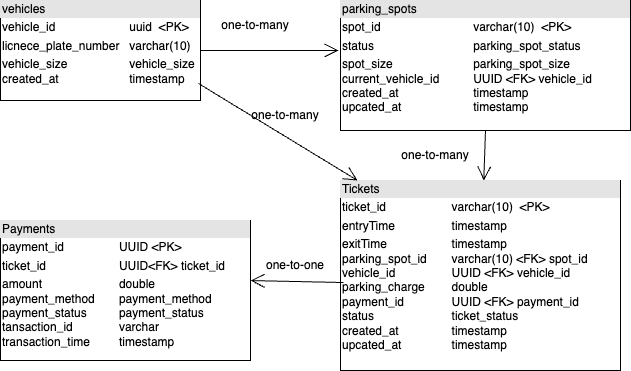

The diagram above was exported from draw.io. Its source (the exported page's mxGraphModel, read from the mxfile embedded in the PNG):
<mxGraphModel dx="1434" dy="530" grid="1" gridSize="10" guides="1" tooltips="1" connect="1" arrows="1" fold="1" page="1" pageScale="1" pageWidth="4681" pageHeight="3300" math="0" shadow="0">
  <root>
    <mxCell id="0" />
    <mxCell id="1" parent="0" />
    <mxCell id="tvWx4KkyoU9JNVJODQnC-1" value="" style="group" vertex="1" connectable="0" parent="1">
      <mxGeometry x="340" y="210" width="630" height="370" as="geometry" />
    </mxCell>
    <mxCell id="tvWx4KkyoU9JNVJODQnC-2" value="&lt;div style=&quot;box-sizing: border-box; width: 100%; background: rgb(228, 228, 228); padding: 2px;&quot;&gt;vehicles&lt;/div&gt;&lt;table style=&quot;width:100%;font-size:1em;&quot; cellpadding=&quot;2&quot; cellspacing=&quot;0&quot;&gt;&lt;tbody&gt;&lt;tr&gt;&lt;td&gt;vehicle_id&lt;/td&gt;&lt;td&gt;uuid&amp;nbsp; &amp;lt;PK&amp;gt;&lt;/td&gt;&lt;/tr&gt;&lt;tr&gt;&lt;td&gt;licnece_plate_number&lt;/td&gt;&lt;td&gt;varchar(10)&lt;/td&gt;&lt;/tr&gt;&lt;tr&gt;&lt;td&gt;vehicle_size&lt;br&gt;created_at&amp;nbsp;&lt;/td&gt;&lt;td&gt;vehicle_size&lt;br&gt;timestamp&lt;/td&gt;&lt;/tr&gt;&lt;/tbody&gt;&lt;/table&gt;" style="verticalAlign=top;align=left;overflow=fill;html=1;whiteSpace=wrap;" vertex="1" parent="tvWx4KkyoU9JNVJODQnC-1">
      <mxGeometry width="200" height="100" as="geometry" />
    </mxCell>
    <mxCell id="tvWx4KkyoU9JNVJODQnC-3" value="&lt;div style=&quot;box-sizing: border-box; width: 100%; background: rgb(228, 228, 228); padding: 2px;&quot;&gt;parking_spots&lt;/div&gt;&lt;table style=&quot;width:100%;font-size:1em;&quot; cellpadding=&quot;2&quot; cellspacing=&quot;0&quot;&gt;&lt;tbody&gt;&lt;tr&gt;&lt;td&gt;spot_id&lt;/td&gt;&lt;td&gt;varchar(10)&amp;nbsp; &amp;lt;PK&amp;gt;&lt;/td&gt;&lt;/tr&gt;&lt;tr&gt;&lt;td&gt;status&lt;/td&gt;&lt;td&gt;parking_spot_status&lt;/td&gt;&lt;/tr&gt;&lt;tr&gt;&lt;td&gt;spot_size&lt;br&gt;current_vehicle_id&lt;br&gt;created_at&lt;br&gt;upcated_at&amp;nbsp;&lt;/td&gt;&lt;td&gt;parking_spot_size&lt;br&gt;UUID &amp;lt;FK&amp;gt; vehicle_id&lt;br&gt;timestamp&lt;br&gt;timestamp&lt;/td&gt;&lt;/tr&gt;&lt;/tbody&gt;&lt;/table&gt;" style="verticalAlign=top;align=left;overflow=fill;html=1;whiteSpace=wrap;" vertex="1" parent="tvWx4KkyoU9JNVJODQnC-1">
      <mxGeometry x="340" width="290" height="130" as="geometry" />
    </mxCell>
    <mxCell id="tvWx4KkyoU9JNVJODQnC-4" value="&lt;div style=&quot;box-sizing: border-box; width: 100%; background: rgb(228, 228, 228); padding: 2px;&quot;&gt;Tickets&lt;/div&gt;&lt;table style=&quot;width:100%;font-size:1em;&quot; cellpadding=&quot;2&quot; cellspacing=&quot;0&quot;&gt;&lt;tbody&gt;&lt;tr&gt;&lt;td&gt;ticket_id&lt;/td&gt;&lt;td&gt;varchar(10)&amp;nbsp; &amp;lt;PK&amp;gt;&lt;/td&gt;&lt;/tr&gt;&lt;tr&gt;&lt;td&gt;entryTime&lt;/td&gt;&lt;td&gt;timestamp&lt;/td&gt;&lt;/tr&gt;&lt;tr&gt;&lt;td&gt;exitTime&lt;br&gt;parking_spot_id&lt;br&gt;vehicle_id&lt;br&gt;parking_charge&amp;nbsp;&lt;br&gt;payment_id&lt;br&gt;status&lt;br&gt;created_at&lt;br&gt;upcated_at&amp;nbsp;&lt;/td&gt;&lt;td&gt;timestamp&lt;br&gt;varchar(10) &amp;lt;FK&amp;gt; spot_id&lt;br&gt;UUID &amp;lt;FK&amp;gt; vehicle_id&lt;br&gt;double&lt;br&gt;UUID &amp;lt;FK&amp;gt; payment_id&lt;br&gt;ticket_status&lt;br&gt;timestamp&lt;br&gt;timestamp&lt;/td&gt;&lt;/tr&gt;&lt;/tbody&gt;&lt;/table&gt;" style="verticalAlign=top;align=left;overflow=fill;html=1;whiteSpace=wrap;" vertex="1" parent="tvWx4KkyoU9JNVJODQnC-1">
      <mxGeometry x="340" y="180" width="280" height="190" as="geometry" />
    </mxCell>
    <mxCell id="tvWx4KkyoU9JNVJODQnC-5" value="&lt;div style=&quot;box-sizing: border-box; width: 100%; background: rgb(228, 228, 228); padding: 2px;&quot;&gt;Payments&lt;/div&gt;&lt;table style=&quot;width:100%;font-size:1em;&quot; cellpadding=&quot;2&quot; cellspacing=&quot;0&quot;&gt;&lt;tbody&gt;&lt;tr&gt;&lt;td&gt;payment_id&lt;/td&gt;&lt;td&gt;UUID &amp;lt;PK&amp;gt;&lt;/td&gt;&lt;/tr&gt;&lt;tr&gt;&lt;td&gt;ticket_id&lt;/td&gt;&lt;td&gt;UUID&amp;lt;FK&amp;gt; ticket_id&lt;/td&gt;&lt;/tr&gt;&lt;tr&gt;&lt;td&gt;amount&lt;br&gt;payment_method&lt;br&gt;payment_status&lt;br&gt;tansaction_id&amp;nbsp;&lt;br&gt;transaction_time&lt;br&gt;&lt;br&gt;&lt;/td&gt;&lt;td&gt;double&lt;br&gt;payment_method&lt;br&gt;payment_status&lt;br&gt;varchar&lt;br&gt;timestamp&lt;br&gt;&lt;br&gt;&lt;/td&gt;&lt;/tr&gt;&lt;/tbody&gt;&lt;/table&gt;" style="verticalAlign=top;align=left;overflow=fill;html=1;whiteSpace=wrap;" vertex="1" parent="tvWx4KkyoU9JNVJODQnC-1">
      <mxGeometry y="220" width="250" height="140" as="geometry" />
    </mxCell>
    <mxCell id="tvWx4KkyoU9JNVJODQnC-6" value="" style="endArrow=open;endFill=1;endSize=12;html=1;rounded=0;" edge="1" parent="tvWx4KkyoU9JNVJODQnC-1" source="tvWx4KkyoU9JNVJODQnC-2">
      <mxGeometry width="160" relative="1" as="geometry">
        <mxPoint x="330" y="130" as="sourcePoint" />
        <mxPoint x="338" y="50" as="targetPoint" />
      </mxGeometry>
    </mxCell>
    <mxCell id="tvWx4KkyoU9JNVJODQnC-7" value="one-to-many" style="text;html=1;align=center;verticalAlign=middle;whiteSpace=wrap;rounded=0;" vertex="1" parent="tvWx4KkyoU9JNVJODQnC-1">
      <mxGeometry x="210" y="10" width="90" height="30" as="geometry" />
    </mxCell>
    <mxCell id="tvWx4KkyoU9JNVJODQnC-8" value="" style="endArrow=open;endFill=1;endSize=12;html=1;rounded=0;exitX=0.99;exitY=0.83;exitDx=0;exitDy=0;exitPerimeter=0;entryX=0.061;entryY=0;entryDx=0;entryDy=0;entryPerimeter=0;" edge="1" parent="tvWx4KkyoU9JNVJODQnC-1" source="tvWx4KkyoU9JNVJODQnC-2" target="tvWx4KkyoU9JNVJODQnC-4">
      <mxGeometry width="160" relative="1" as="geometry">
        <mxPoint x="330" y="130" as="sourcePoint" />
        <mxPoint x="490" y="130" as="targetPoint" />
      </mxGeometry>
    </mxCell>
    <mxCell id="tvWx4KkyoU9JNVJODQnC-9" value="one-to-many" style="text;html=1;align=center;verticalAlign=middle;whiteSpace=wrap;rounded=0;" vertex="1" parent="tvWx4KkyoU9JNVJODQnC-1">
      <mxGeometry x="240" y="100" width="90" height="30" as="geometry" />
    </mxCell>
    <mxCell id="tvWx4KkyoU9JNVJODQnC-10" value="" style="endArrow=open;endFill=1;endSize=12;html=1;rounded=0;exitX=0.5;exitY=1;exitDx=0;exitDy=0;" edge="1" parent="tvWx4KkyoU9JNVJODQnC-1" source="tvWx4KkyoU9JNVJODQnC-3" target="tvWx4KkyoU9JNVJODQnC-4">
      <mxGeometry width="160" relative="1" as="geometry">
        <mxPoint x="480" y="140" as="sourcePoint" />
        <mxPoint x="490" y="130" as="targetPoint" />
      </mxGeometry>
    </mxCell>
    <mxCell id="tvWx4KkyoU9JNVJODQnC-11" value="one-to-many" style="text;html=1;align=center;verticalAlign=middle;whiteSpace=wrap;rounded=0;" vertex="1" parent="tvWx4KkyoU9JNVJODQnC-1">
      <mxGeometry x="390" y="140" width="90" height="30" as="geometry" />
    </mxCell>
    <mxCell id="tvWx4KkyoU9JNVJODQnC-12" value="" style="endArrow=open;endFill=1;endSize=12;html=1;rounded=0;exitX=0.011;exitY=0.537;exitDx=0;exitDy=0;exitPerimeter=0;entryX=1;entryY=0.429;entryDx=0;entryDy=0;entryPerimeter=0;" edge="1" parent="tvWx4KkyoU9JNVJODQnC-1" source="tvWx4KkyoU9JNVJODQnC-4" target="tvWx4KkyoU9JNVJODQnC-5">
      <mxGeometry width="160" relative="1" as="geometry">
        <mxPoint x="330" y="270" as="sourcePoint" />
        <mxPoint x="520" y="170" as="targetPoint" />
      </mxGeometry>
    </mxCell>
    <mxCell id="tvWx4KkyoU9JNVJODQnC-13" value="one-to-one" style="text;html=1;align=center;verticalAlign=middle;whiteSpace=wrap;rounded=0;" vertex="1" parent="tvWx4KkyoU9JNVJODQnC-1">
      <mxGeometry x="250" y="250" width="90" height="30" as="geometry" />
    </mxCell>
  </root>
</mxGraphModel>